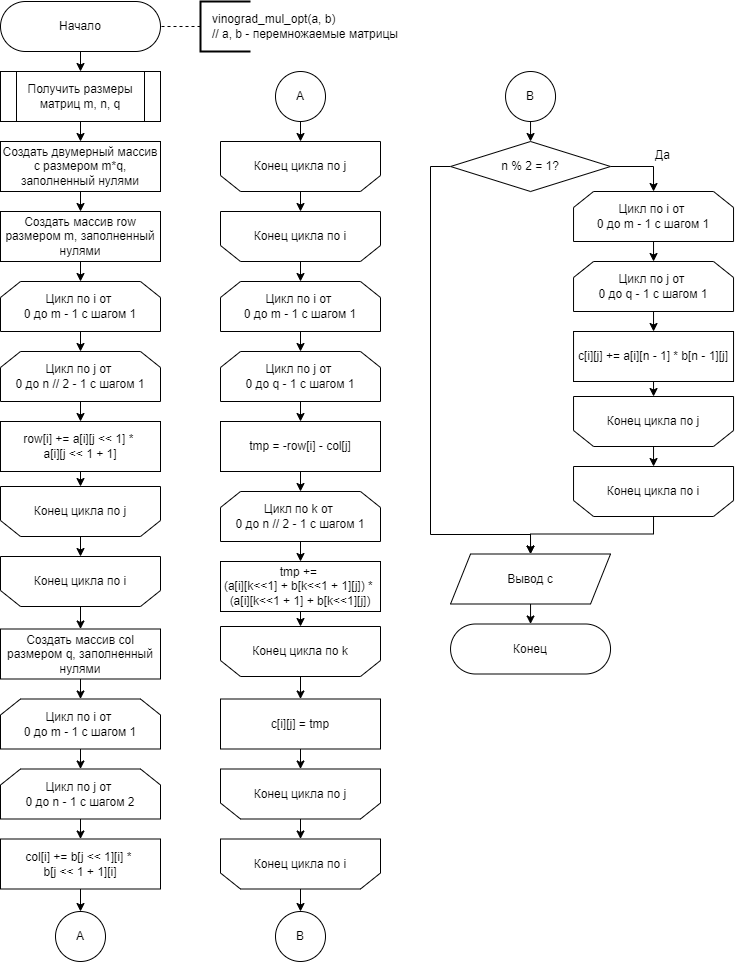

The diagram above was exported from draw.io. Its source (the exported page's mxGraphModel, read from the mxfile embedded in the PNG):
<mxGraphModel dx="1278" dy="649" grid="1" gridSize="10" guides="1" tooltips="1" connect="1" arrows="1" fold="1" page="1" pageScale="1" pageWidth="827" pageHeight="1169" math="0" shadow="0">
  <root>
    <mxCell id="0" />
    <mxCell id="1" parent="0" />
    <mxCell id="WEzK56e3DNdu8GgvmJhQ-1" style="edgeStyle=orthogonalEdgeStyle;rounded=0;orthogonalLoop=1;jettySize=auto;html=1;exitX=0.5;exitY=1;exitDx=0;exitDy=0;entryX=0.5;entryY=0;entryDx=0;entryDy=0;fontSize=12;" parent="1" source="WEzK56e3DNdu8GgvmJhQ-2" target="WEzK56e3DNdu8GgvmJhQ-6" edge="1">
      <mxGeometry relative="1" as="geometry" />
    </mxCell>
    <mxCell id="WEzK56e3DNdu8GgvmJhQ-2" value="Начало" style="rounded=1;whiteSpace=wrap;html=1;arcSize=50;" parent="1" vertex="1">
      <mxGeometry x="40" y="40" width="160" height="50" as="geometry" />
    </mxCell>
    <mxCell id="WEzK56e3DNdu8GgvmJhQ-3" value="&amp;nbsp; &amp;nbsp;vinograd_mul_opt(a, b)&lt;br&gt;&amp;nbsp; &amp;nbsp;// a, b - перемножаемые матрицы" style="strokeWidth=2;html=1;shape=mxgraph.flowchart.annotation_1;align=left;pointerEvents=1;fontSize=12;flipV=1;flipH=0;" parent="1" vertex="1">
      <mxGeometry x="240" y="40" width="50" height="50" as="geometry" />
    </mxCell>
    <mxCell id="WEzK56e3DNdu8GgvmJhQ-4" value="" style="endArrow=none;dashed=1;html=1;rounded=0;fontSize=12;entryX=1;entryY=0.5;entryDx=0;entryDy=0;exitX=0;exitY=0.5;exitDx=0;exitDy=0;exitPerimeter=0;" parent="1" source="WEzK56e3DNdu8GgvmJhQ-3" edge="1">
      <mxGeometry width="50" height="50" relative="1" as="geometry">
        <mxPoint x="340" y="425" as="sourcePoint" />
        <mxPoint x="200" y="65" as="targetPoint" />
      </mxGeometry>
    </mxCell>
    <mxCell id="WEzK56e3DNdu8GgvmJhQ-5" style="edgeStyle=orthogonalEdgeStyle;rounded=0;orthogonalLoop=1;jettySize=auto;html=1;exitX=0.5;exitY=1;exitDx=0;exitDy=0;entryX=0.5;entryY=0;entryDx=0;entryDy=0;fontSize=12;" parent="1" source="WEzK56e3DNdu8GgvmJhQ-6" target="WEzK56e3DNdu8GgvmJhQ-8" edge="1">
      <mxGeometry relative="1" as="geometry" />
    </mxCell>
    <mxCell id="WEzK56e3DNdu8GgvmJhQ-6" value="Получить размеры матриц m, n, q" style="shape=process;whiteSpace=wrap;html=1;backgroundOutline=1;" parent="1" vertex="1">
      <mxGeometry x="40" y="110" width="160" height="50" as="geometry" />
    </mxCell>
    <mxCell id="VEjg5VEYuopSk8Xk3FZt-4" style="edgeStyle=orthogonalEdgeStyle;rounded=0;orthogonalLoop=1;jettySize=auto;html=1;exitX=0.5;exitY=1;exitDx=0;exitDy=0;entryX=0.5;entryY=0;entryDx=0;entryDy=0;fontSize=12;" parent="1" source="WEzK56e3DNdu8GgvmJhQ-8" target="WEzK56e3DNdu8GgvmJhQ-23" edge="1">
      <mxGeometry relative="1" as="geometry">
        <mxPoint x="120" y="250" as="targetPoint" />
      </mxGeometry>
    </mxCell>
    <mxCell id="WEzK56e3DNdu8GgvmJhQ-8" value="&lt;font style=&quot;font-size: 12px;&quot;&gt;Создать двумерный массив c размером m*q, заполненный нулями&lt;/font&gt;" style="rounded=0;whiteSpace=wrap;html=1;fontSize=11;" parent="1" vertex="1">
      <mxGeometry x="40" y="180" width="160" height="50" as="geometry" />
    </mxCell>
    <mxCell id="WEzK56e3DNdu8GgvmJhQ-9" style="edgeStyle=orthogonalEdgeStyle;rounded=0;orthogonalLoop=1;jettySize=auto;html=1;exitX=0.5;exitY=1;exitDx=0;exitDy=0;entryX=0.5;entryY=0;entryDx=0;entryDy=0;fontSize=12;" parent="1" source="WEzK56e3DNdu8GgvmJhQ-10" target="WEzK56e3DNdu8GgvmJhQ-12" edge="1">
      <mxGeometry relative="1" as="geometry" />
    </mxCell>
    <mxCell id="WEzK56e3DNdu8GgvmJhQ-10" value="Цикл по i от &lt;br&gt;0 до m - 1 с шагом 1" style="shape=loopLimit;whiteSpace=wrap;html=1;" parent="1" vertex="1">
      <mxGeometry x="40" y="320" width="160" height="50" as="geometry" />
    </mxCell>
    <mxCell id="WEzK56e3DNdu8GgvmJhQ-11" style="edgeStyle=orthogonalEdgeStyle;rounded=0;orthogonalLoop=1;jettySize=auto;html=1;exitX=0.5;exitY=1;exitDx=0;exitDy=0;entryX=0.5;entryY=0;entryDx=0;entryDy=0;fontSize=12;" parent="1" source="WEzK56e3DNdu8GgvmJhQ-12" target="WEzK56e3DNdu8GgvmJhQ-14" edge="1">
      <mxGeometry relative="1" as="geometry" />
    </mxCell>
    <mxCell id="WEzK56e3DNdu8GgvmJhQ-12" value="Цикл по j от &lt;br&gt;0 до n // 2 - 1 с шагом 1" style="shape=loopLimit;whiteSpace=wrap;html=1;" parent="1" vertex="1">
      <mxGeometry x="40" y="390" width="160" height="50" as="geometry" />
    </mxCell>
    <mxCell id="WEzK56e3DNdu8GgvmJhQ-13" style="edgeStyle=orthogonalEdgeStyle;rounded=0;orthogonalLoop=1;jettySize=auto;html=1;exitX=0.5;exitY=1;exitDx=0;exitDy=0;entryX=0.5;entryY=0;entryDx=0;entryDy=0;fontSize=12;" parent="1" source="WEzK56e3DNdu8GgvmJhQ-14" target="WEzK56e3DNdu8GgvmJhQ-16" edge="1">
      <mxGeometry relative="1" as="geometry" />
    </mxCell>
    <mxCell id="WEzK56e3DNdu8GgvmJhQ-14" value="row[i] += a[i][j &amp;lt;&amp;lt; 1] * &lt;br&gt;a[i][j &amp;lt;&amp;lt; 1 + 1]" style="rounded=0;whiteSpace=wrap;html=1;fontSize=12;" parent="1" vertex="1">
      <mxGeometry x="40" y="460" width="160" height="50" as="geometry" />
    </mxCell>
    <mxCell id="WEzK56e3DNdu8GgvmJhQ-15" style="edgeStyle=orthogonalEdgeStyle;rounded=0;orthogonalLoop=1;jettySize=auto;html=1;exitX=0.5;exitY=1;exitDx=0;exitDy=0;entryX=0.5;entryY=0;entryDx=0;entryDy=0;fontSize=12;" parent="1" source="WEzK56e3DNdu8GgvmJhQ-16" target="WEzK56e3DNdu8GgvmJhQ-18" edge="1">
      <mxGeometry relative="1" as="geometry" />
    </mxCell>
    <mxCell id="WEzK56e3DNdu8GgvmJhQ-16" value="Конец цикла по j" style="shape=loopLimit;whiteSpace=wrap;html=1;flipV=1;" parent="1" vertex="1">
      <mxGeometry x="40" y="525" width="160" height="50" as="geometry" />
    </mxCell>
    <mxCell id="WEzK56e3DNdu8GgvmJhQ-17" style="edgeStyle=orthogonalEdgeStyle;rounded=0;orthogonalLoop=1;jettySize=auto;html=1;exitX=0.5;exitY=1;exitDx=0;exitDy=0;entryX=0.5;entryY=0;entryDx=0;entryDy=0;fontSize=12;" parent="1" source="WEzK56e3DNdu8GgvmJhQ-18" target="WEzK56e3DNdu8GgvmJhQ-36" edge="1">
      <mxGeometry relative="1" as="geometry" />
    </mxCell>
    <mxCell id="WEzK56e3DNdu8GgvmJhQ-18" value="Конец цикла по i" style="shape=loopLimit;whiteSpace=wrap;html=1;flipV=1;" parent="1" vertex="1">
      <mxGeometry x="40" y="595" width="160" height="50" as="geometry" />
    </mxCell>
    <mxCell id="WEzK56e3DNdu8GgvmJhQ-19" style="edgeStyle=orthogonalEdgeStyle;rounded=0;orthogonalLoop=1;jettySize=auto;html=1;exitX=0.5;exitY=1;exitDx=0;exitDy=0;entryX=0.5;entryY=0;entryDx=0;entryDy=0;fontSize=12;" parent="1" source="WEzK56e3DNdu8GgvmJhQ-20" target="WEzK56e3DNdu8GgvmJhQ-21" edge="1">
      <mxGeometry relative="1" as="geometry" />
    </mxCell>
    <mxCell id="WEzK56e3DNdu8GgvmJhQ-20" value="Вывод c" style="shape=parallelogram;perimeter=parallelogramPerimeter;whiteSpace=wrap;html=1;fixedSize=1;fontSize=12;" parent="1" vertex="1">
      <mxGeometry x="490.04" y="592.5" width="160" height="50" as="geometry" />
    </mxCell>
    <mxCell id="WEzK56e3DNdu8GgvmJhQ-21" value="Конец" style="rounded=1;whiteSpace=wrap;html=1;arcSize=50;" parent="1" vertex="1">
      <mxGeometry x="490.04" y="662.5" width="160" height="50" as="geometry" />
    </mxCell>
    <mxCell id="WEzK56e3DNdu8GgvmJhQ-22" style="edgeStyle=orthogonalEdgeStyle;rounded=0;orthogonalLoop=1;jettySize=auto;html=1;exitX=0.5;exitY=1;exitDx=0;exitDy=0;entryX=0.5;entryY=0;entryDx=0;entryDy=0;fontSize=12;" parent="1" source="WEzK56e3DNdu8GgvmJhQ-23" target="WEzK56e3DNdu8GgvmJhQ-10" edge="1">
      <mxGeometry relative="1" as="geometry" />
    </mxCell>
    <mxCell id="WEzK56e3DNdu8GgvmJhQ-23" value="&lt;font style=&quot;font-size: 12px;&quot;&gt;Создать массив row размером m, заполненный нулями&lt;/font&gt;" style="rounded=0;whiteSpace=wrap;html=1;fontSize=11;" parent="1" vertex="1">
      <mxGeometry x="40" y="250" width="160" height="50" as="geometry" />
    </mxCell>
    <mxCell id="WEzK56e3DNdu8GgvmJhQ-24" value="A" style="ellipse;whiteSpace=wrap;html=1;aspect=fixed;fontSize=12;" parent="1" vertex="1">
      <mxGeometry x="95" y="950" width="50" height="50" as="geometry" />
    </mxCell>
    <mxCell id="WEzK56e3DNdu8GgvmJhQ-25" style="edgeStyle=orthogonalEdgeStyle;rounded=0;orthogonalLoop=1;jettySize=auto;html=1;exitX=0.5;exitY=1;exitDx=0;exitDy=0;entryX=0.5;entryY=0;entryDx=0;entryDy=0;fontSize=12;" parent="1" source="WEzK56e3DNdu8GgvmJhQ-26" target="WEzK56e3DNdu8GgvmJhQ-28" edge="1">
      <mxGeometry relative="1" as="geometry" />
    </mxCell>
    <mxCell id="WEzK56e3DNdu8GgvmJhQ-26" value="Цикл по i от &lt;br&gt;0 до m - 1 с шагом 1" style="shape=loopLimit;whiteSpace=wrap;html=1;" parent="1" vertex="1">
      <mxGeometry x="40" y="737.5" width="160" height="50" as="geometry" />
    </mxCell>
    <mxCell id="WEzK56e3DNdu8GgvmJhQ-27" style="edgeStyle=orthogonalEdgeStyle;rounded=0;orthogonalLoop=1;jettySize=auto;html=1;exitX=0.5;exitY=1;exitDx=0;exitDy=0;entryX=0.5;entryY=0;entryDx=0;entryDy=0;fontSize=12;" parent="1" source="WEzK56e3DNdu8GgvmJhQ-28" target="WEzK56e3DNdu8GgvmJhQ-30" edge="1">
      <mxGeometry relative="1" as="geometry" />
    </mxCell>
    <mxCell id="WEzK56e3DNdu8GgvmJhQ-28" value="Цикл по j от &lt;br&gt;0 до n - 1 с шагом 2" style="shape=loopLimit;whiteSpace=wrap;html=1;" parent="1" vertex="1">
      <mxGeometry x="40" y="807.5" width="160" height="50" as="geometry" />
    </mxCell>
    <mxCell id="VEjg5VEYuopSk8Xk3FZt-6" style="edgeStyle=orthogonalEdgeStyle;rounded=0;orthogonalLoop=1;jettySize=auto;html=1;exitX=0.5;exitY=1;exitDx=0;exitDy=0;entryX=0.5;entryY=0;entryDx=0;entryDy=0;fontSize=12;" parent="1" source="WEzK56e3DNdu8GgvmJhQ-30" target="WEzK56e3DNdu8GgvmJhQ-24" edge="1">
      <mxGeometry relative="1" as="geometry" />
    </mxCell>
    <mxCell id="WEzK56e3DNdu8GgvmJhQ-30" value="col[i] += b[j &amp;lt;&amp;lt; 1][i] * &lt;br&gt;b[j &amp;lt;&amp;lt; 1 + 1][i]" style="rounded=0;whiteSpace=wrap;html=1;fontSize=12;" parent="1" vertex="1">
      <mxGeometry x="40" y="877.5" width="160" height="50" as="geometry" />
    </mxCell>
    <mxCell id="WEzK56e3DNdu8GgvmJhQ-31" style="edgeStyle=orthogonalEdgeStyle;rounded=0;orthogonalLoop=1;jettySize=auto;html=1;exitX=0.5;exitY=1;exitDx=0;exitDy=0;entryX=0.5;entryY=0;entryDx=0;entryDy=0;fontSize=12;" parent="1" source="WEzK56e3DNdu8GgvmJhQ-32" target="WEzK56e3DNdu8GgvmJhQ-34" edge="1">
      <mxGeometry relative="1" as="geometry" />
    </mxCell>
    <mxCell id="WEzK56e3DNdu8GgvmJhQ-32" value="Конец цикла по j" style="shape=loopLimit;whiteSpace=wrap;html=1;flipV=1;" parent="1" vertex="1">
      <mxGeometry x="260" y="180" width="160" height="50" as="geometry" />
    </mxCell>
    <mxCell id="VEjg5VEYuopSk8Xk3FZt-3" style="edgeStyle=orthogonalEdgeStyle;rounded=0;orthogonalLoop=1;jettySize=auto;html=1;exitX=0.5;exitY=1;exitDx=0;exitDy=0;entryX=0.5;entryY=0;entryDx=0;entryDy=0;fontSize=12;" parent="1" source="WEzK56e3DNdu8GgvmJhQ-34" target="WEzK56e3DNdu8GgvmJhQ-40" edge="1">
      <mxGeometry relative="1" as="geometry" />
    </mxCell>
    <mxCell id="WEzK56e3DNdu8GgvmJhQ-34" value="Конец цикла по i" style="shape=loopLimit;whiteSpace=wrap;html=1;flipV=1;" parent="1" vertex="1">
      <mxGeometry x="260" y="250" width="160" height="50" as="geometry" />
    </mxCell>
    <mxCell id="WEzK56e3DNdu8GgvmJhQ-35" style="edgeStyle=orthogonalEdgeStyle;rounded=0;orthogonalLoop=1;jettySize=auto;html=1;exitX=0.5;exitY=1;exitDx=0;exitDy=0;entryX=0.5;entryY=0;entryDx=0;entryDy=0;fontSize=12;" parent="1" source="WEzK56e3DNdu8GgvmJhQ-36" target="WEzK56e3DNdu8GgvmJhQ-26" edge="1">
      <mxGeometry relative="1" as="geometry" />
    </mxCell>
    <mxCell id="WEzK56e3DNdu8GgvmJhQ-36" value="&lt;font style=&quot;font-size: 12px;&quot;&gt;Создать массив col размером q, заполненный нулями&lt;/font&gt;" style="rounded=0;whiteSpace=wrap;html=1;fontSize=11;" parent="1" vertex="1">
      <mxGeometry x="40" y="667.5" width="160" height="50" as="geometry" />
    </mxCell>
    <mxCell id="VEjg5VEYuopSk8Xk3FZt-2" style="edgeStyle=orthogonalEdgeStyle;rounded=0;orthogonalLoop=1;jettySize=auto;html=1;exitX=0.5;exitY=1;exitDx=0;exitDy=0;entryX=0.5;entryY=0;entryDx=0;entryDy=0;fontSize=12;" parent="1" source="WEzK56e3DNdu8GgvmJhQ-38" target="WEzK56e3DNdu8GgvmJhQ-32" edge="1">
      <mxGeometry relative="1" as="geometry" />
    </mxCell>
    <mxCell id="WEzK56e3DNdu8GgvmJhQ-38" value="A" style="ellipse;whiteSpace=wrap;html=1;aspect=fixed;fontSize=12;" parent="1" vertex="1">
      <mxGeometry x="315" y="110" width="50" height="50" as="geometry" />
    </mxCell>
    <mxCell id="WEzK56e3DNdu8GgvmJhQ-39" style="edgeStyle=orthogonalEdgeStyle;rounded=0;orthogonalLoop=1;jettySize=auto;html=1;exitX=0.5;exitY=1;exitDx=0;exitDy=0;entryX=0.5;entryY=0;entryDx=0;entryDy=0;fontSize=12;" parent="1" source="WEzK56e3DNdu8GgvmJhQ-40" target="WEzK56e3DNdu8GgvmJhQ-42" edge="1">
      <mxGeometry relative="1" as="geometry" />
    </mxCell>
    <mxCell id="WEzK56e3DNdu8GgvmJhQ-40" value="Цикл по i от &lt;br&gt;0 до m - 1 с шагом 1" style="shape=loopLimit;whiteSpace=wrap;html=1;" parent="1" vertex="1">
      <mxGeometry x="260" y="320" width="160" height="50" as="geometry" />
    </mxCell>
    <mxCell id="WEzK56e3DNdu8GgvmJhQ-41" style="edgeStyle=orthogonalEdgeStyle;rounded=0;orthogonalLoop=1;jettySize=auto;html=1;exitX=0.5;exitY=1;exitDx=0;exitDy=0;entryX=0.5;entryY=0;entryDx=0;entryDy=0;fontSize=12;" parent="1" source="WEzK56e3DNdu8GgvmJhQ-42" target="WEzK56e3DNdu8GgvmJhQ-44" edge="1">
      <mxGeometry relative="1" as="geometry" />
    </mxCell>
    <mxCell id="WEzK56e3DNdu8GgvmJhQ-42" value="Цикл по j от &lt;br&gt;0 до q - 1 с шагом 1" style="shape=loopLimit;whiteSpace=wrap;html=1;" parent="1" vertex="1">
      <mxGeometry x="260" y="390" width="160" height="50" as="geometry" />
    </mxCell>
    <mxCell id="WEzK56e3DNdu8GgvmJhQ-43" style="edgeStyle=orthogonalEdgeStyle;rounded=0;orthogonalLoop=1;jettySize=auto;html=1;exitX=0.5;exitY=1;exitDx=0;exitDy=0;entryX=0.5;entryY=0;entryDx=0;entryDy=0;fontSize=12;" parent="1" source="WEzK56e3DNdu8GgvmJhQ-44" target="WEzK56e3DNdu8GgvmJhQ-46" edge="1">
      <mxGeometry relative="1" as="geometry" />
    </mxCell>
    <mxCell id="WEzK56e3DNdu8GgvmJhQ-44" value="&lt;font style=&quot;font-size: 12px;&quot;&gt;tmp = -row[i] - col[j]&lt;/font&gt;" style="rounded=0;whiteSpace=wrap;html=1;fontSize=11;" parent="1" vertex="1">
      <mxGeometry x="260" y="460" width="160" height="50" as="geometry" />
    </mxCell>
    <mxCell id="WEzK56e3DNdu8GgvmJhQ-45" style="edgeStyle=orthogonalEdgeStyle;rounded=0;orthogonalLoop=1;jettySize=auto;html=1;exitX=0.5;exitY=1;exitDx=0;exitDy=0;entryX=0.5;entryY=0;entryDx=0;entryDy=0;fontSize=12;" parent="1" source="WEzK56e3DNdu8GgvmJhQ-46" target="WEzK56e3DNdu8GgvmJhQ-48" edge="1">
      <mxGeometry relative="1" as="geometry" />
    </mxCell>
    <mxCell id="WEzK56e3DNdu8GgvmJhQ-46" value="Цикл по k от &lt;br&gt;0 до n // 2 - 1 с шагом 1" style="shape=loopLimit;whiteSpace=wrap;html=1;" parent="1" vertex="1">
      <mxGeometry x="260" y="530" width="160" height="50" as="geometry" />
    </mxCell>
    <mxCell id="WEzK56e3DNdu8GgvmJhQ-47" style="edgeStyle=orthogonalEdgeStyle;rounded=0;orthogonalLoop=1;jettySize=auto;html=1;exitX=0.5;exitY=1;exitDx=0;exitDy=0;entryX=0.5;entryY=0;entryDx=0;entryDy=0;fontSize=12;" parent="1" source="WEzK56e3DNdu8GgvmJhQ-48" target="WEzK56e3DNdu8GgvmJhQ-50" edge="1">
      <mxGeometry relative="1" as="geometry" />
    </mxCell>
    <mxCell id="WEzK56e3DNdu8GgvmJhQ-48" value="&lt;font style=&quot;font-size: 12px;&quot;&gt;tmp += &lt;br&gt;(a[i][k&amp;lt;&amp;lt;1] + b[k&amp;lt;&amp;lt;1 + 1][j]) * &lt;br&gt;(a[i][k&amp;lt;&amp;lt;1 + 1] + b[k&amp;lt;&amp;lt;1][j])&lt;/font&gt;" style="rounded=0;whiteSpace=wrap;html=1;fontSize=11;" parent="1" vertex="1">
      <mxGeometry x="260" y="600" width="160" height="50" as="geometry" />
    </mxCell>
    <mxCell id="yV8AH2Yh-8BPerAStFrR-2" style="edgeStyle=orthogonalEdgeStyle;rounded=0;orthogonalLoop=1;jettySize=auto;html=1;exitX=0.5;exitY=1;exitDx=0;exitDy=0;entryX=0.5;entryY=0;entryDx=0;entryDy=0;" parent="1" source="WEzK56e3DNdu8GgvmJhQ-50" target="yV8AH2Yh-8BPerAStFrR-1" edge="1">
      <mxGeometry relative="1" as="geometry" />
    </mxCell>
    <mxCell id="WEzK56e3DNdu8GgvmJhQ-50" value="Конец цикла по k" style="shape=loopLimit;whiteSpace=wrap;html=1;flipV=1;" parent="1" vertex="1">
      <mxGeometry x="260" y="665" width="160" height="50" as="geometry" />
    </mxCell>
    <mxCell id="WEzK56e3DNdu8GgvmJhQ-51" style="edgeStyle=orthogonalEdgeStyle;rounded=0;orthogonalLoop=1;jettySize=auto;html=1;exitX=0.5;exitY=1;exitDx=0;exitDy=0;entryX=0.5;entryY=0;entryDx=0;entryDy=0;fontSize=12;" parent="1" source="WEzK56e3DNdu8GgvmJhQ-52" target="WEzK56e3DNdu8GgvmJhQ-54" edge="1">
      <mxGeometry relative="1" as="geometry" />
    </mxCell>
    <mxCell id="WEzK56e3DNdu8GgvmJhQ-52" value="Конец цикла по j" style="shape=loopLimit;whiteSpace=wrap;html=1;flipV=1;" parent="1" vertex="1">
      <mxGeometry x="260" y="807.5" width="160" height="50" as="geometry" />
    </mxCell>
    <mxCell id="WEzK56e3DNdu8GgvmJhQ-53" style="edgeStyle=orthogonalEdgeStyle;rounded=0;orthogonalLoop=1;jettySize=auto;html=1;exitX=0.5;exitY=1;exitDx=0;exitDy=0;entryX=0.5;entryY=0;entryDx=0;entryDy=0;fontSize=12;" parent="1" source="WEzK56e3DNdu8GgvmJhQ-54" target="WEzK56e3DNdu8GgvmJhQ-71" edge="1">
      <mxGeometry relative="1" as="geometry" />
    </mxCell>
    <mxCell id="WEzK56e3DNdu8GgvmJhQ-54" value="Конец цикла по i" style="shape=loopLimit;whiteSpace=wrap;html=1;flipV=1;" parent="1" vertex="1">
      <mxGeometry x="260" y="877.5" width="160" height="50" as="geometry" />
    </mxCell>
    <mxCell id="WEzK56e3DNdu8GgvmJhQ-55" style="edgeStyle=orthogonalEdgeStyle;rounded=0;orthogonalLoop=1;jettySize=auto;html=1;exitX=1;exitY=0.5;exitDx=0;exitDy=0;entryX=0.5;entryY=0;entryDx=0;entryDy=0;fontSize=12;" parent="1" source="WEzK56e3DNdu8GgvmJhQ-58" target="WEzK56e3DNdu8GgvmJhQ-60" edge="1">
      <mxGeometry relative="1" as="geometry" />
    </mxCell>
    <mxCell id="WEzK56e3DNdu8GgvmJhQ-56" value="Да" style="edgeLabel;html=1;align=center;verticalAlign=middle;resizable=0;points=[];fontSize=12;" parent="WEzK56e3DNdu8GgvmJhQ-55" vertex="1" connectable="0">
      <mxGeometry x="-0.501" y="1" relative="1" as="geometry">
        <mxPoint x="34" y="-11" as="offset" />
      </mxGeometry>
    </mxCell>
    <mxCell id="WEzK56e3DNdu8GgvmJhQ-57" style="edgeStyle=orthogonalEdgeStyle;rounded=0;orthogonalLoop=1;jettySize=auto;html=1;exitX=0;exitY=0.5;exitDx=0;exitDy=0;entryX=0.5;entryY=0;entryDx=0;entryDy=0;fontSize=12;" parent="1" source="WEzK56e3DNdu8GgvmJhQ-58" target="WEzK56e3DNdu8GgvmJhQ-20" edge="1">
      <mxGeometry relative="1" as="geometry">
        <Array as="points">
          <mxPoint x="470.04" y="205" />
          <mxPoint x="470.04" y="573" />
          <mxPoint x="570.04" y="573" />
        </Array>
      </mxGeometry>
    </mxCell>
    <mxCell id="WEzK56e3DNdu8GgvmJhQ-58" value="n % 2 = 1?" style="rhombus;whiteSpace=wrap;html=1;fontSize=12;" parent="1" vertex="1">
      <mxGeometry x="490.04" y="180" width="160" height="50" as="geometry" />
    </mxCell>
    <mxCell id="WEzK56e3DNdu8GgvmJhQ-59" style="edgeStyle=orthogonalEdgeStyle;rounded=0;orthogonalLoop=1;jettySize=auto;html=1;exitX=0.5;exitY=1;exitDx=0;exitDy=0;entryX=0.5;entryY=0;entryDx=0;entryDy=0;fontSize=12;" parent="1" source="WEzK56e3DNdu8GgvmJhQ-60" target="WEzK56e3DNdu8GgvmJhQ-62" edge="1">
      <mxGeometry relative="1" as="geometry" />
    </mxCell>
    <mxCell id="WEzK56e3DNdu8GgvmJhQ-60" value="Цикл по i от &lt;br&gt;0 до m - 1 с шагом 1" style="shape=loopLimit;whiteSpace=wrap;html=1;" parent="1" vertex="1">
      <mxGeometry x="613.04" y="230" width="160" height="50" as="geometry" />
    </mxCell>
    <mxCell id="WEzK56e3DNdu8GgvmJhQ-61" style="edgeStyle=orthogonalEdgeStyle;rounded=0;orthogonalLoop=1;jettySize=auto;html=1;exitX=0.5;exitY=1;exitDx=0;exitDy=0;entryX=0.5;entryY=0;entryDx=0;entryDy=0;fontSize=12;" parent="1" source="WEzK56e3DNdu8GgvmJhQ-62" target="WEzK56e3DNdu8GgvmJhQ-64" edge="1">
      <mxGeometry relative="1" as="geometry" />
    </mxCell>
    <mxCell id="WEzK56e3DNdu8GgvmJhQ-62" value="Цикл по j от &lt;br&gt;0 до q - 1 с шагом 1" style="shape=loopLimit;whiteSpace=wrap;html=1;" parent="1" vertex="1">
      <mxGeometry x="613.04" y="300" width="160" height="50" as="geometry" />
    </mxCell>
    <mxCell id="WEzK56e3DNdu8GgvmJhQ-63" style="edgeStyle=orthogonalEdgeStyle;rounded=0;orthogonalLoop=1;jettySize=auto;html=1;exitX=0.5;exitY=1;exitDx=0;exitDy=0;entryX=0.5;entryY=0;entryDx=0;entryDy=0;fontSize=12;" parent="1" source="WEzK56e3DNdu8GgvmJhQ-64" target="WEzK56e3DNdu8GgvmJhQ-66" edge="1">
      <mxGeometry relative="1" as="geometry" />
    </mxCell>
    <mxCell id="WEzK56e3DNdu8GgvmJhQ-64" value="c[i][j] += a[i][n - 1] * b[n - 1][j]" style="rounded=0;whiteSpace=wrap;html=1;fontSize=12;" parent="1" vertex="1">
      <mxGeometry x="613.04" y="370" width="160" height="50" as="geometry" />
    </mxCell>
    <mxCell id="WEzK56e3DNdu8GgvmJhQ-65" style="edgeStyle=orthogonalEdgeStyle;rounded=0;orthogonalLoop=1;jettySize=auto;html=1;exitX=0.5;exitY=1;exitDx=0;exitDy=0;entryX=0.5;entryY=0;entryDx=0;entryDy=0;fontSize=12;" parent="1" source="WEzK56e3DNdu8GgvmJhQ-66" target="WEzK56e3DNdu8GgvmJhQ-68" edge="1">
      <mxGeometry relative="1" as="geometry" />
    </mxCell>
    <mxCell id="WEzK56e3DNdu8GgvmJhQ-66" value="Конец цикла по j" style="shape=loopLimit;whiteSpace=wrap;html=1;flipV=1;" parent="1" vertex="1">
      <mxGeometry x="613.04" y="435" width="160" height="50" as="geometry" />
    </mxCell>
    <mxCell id="WEzK56e3DNdu8GgvmJhQ-67" style="edgeStyle=orthogonalEdgeStyle;rounded=0;orthogonalLoop=1;jettySize=auto;html=1;exitX=0.5;exitY=1;exitDx=0;exitDy=0;entryX=0.5;entryY=0;entryDx=0;entryDy=0;fontSize=12;" parent="1" source="WEzK56e3DNdu8GgvmJhQ-68" target="WEzK56e3DNdu8GgvmJhQ-20" edge="1">
      <mxGeometry relative="1" as="geometry">
        <Array as="points">
          <mxPoint x="693.04" y="572.5" />
          <mxPoint x="570.04" y="572.5" />
        </Array>
      </mxGeometry>
    </mxCell>
    <mxCell id="WEzK56e3DNdu8GgvmJhQ-68" value="Конец цикла по i" style="shape=loopLimit;whiteSpace=wrap;html=1;flipV=1;" parent="1" vertex="1">
      <mxGeometry x="613.04" y="505" width="160" height="50" as="geometry" />
    </mxCell>
    <mxCell id="WEzK56e3DNdu8GgvmJhQ-69" style="edgeStyle=orthogonalEdgeStyle;rounded=0;orthogonalLoop=1;jettySize=auto;html=1;exitX=0.5;exitY=1;exitDx=0;exitDy=0;entryX=0.5;entryY=0;entryDx=0;entryDy=0;fontSize=12;" parent="1" source="WEzK56e3DNdu8GgvmJhQ-70" target="WEzK56e3DNdu8GgvmJhQ-58" edge="1">
      <mxGeometry relative="1" as="geometry" />
    </mxCell>
    <mxCell id="WEzK56e3DNdu8GgvmJhQ-70" value="B" style="ellipse;whiteSpace=wrap;html=1;aspect=fixed;fontSize=12;" parent="1" vertex="1">
      <mxGeometry x="545.04" y="110" width="50" height="50" as="geometry" />
    </mxCell>
    <mxCell id="WEzK56e3DNdu8GgvmJhQ-71" value="B" style="ellipse;whiteSpace=wrap;html=1;aspect=fixed;fontSize=12;" parent="1" vertex="1">
      <mxGeometry x="315" y="950" width="50" height="50" as="geometry" />
    </mxCell>
    <mxCell id="yV8AH2Yh-8BPerAStFrR-3" style="edgeStyle=orthogonalEdgeStyle;rounded=0;orthogonalLoop=1;jettySize=auto;html=1;exitX=0.5;exitY=1;exitDx=0;exitDy=0;entryX=0.5;entryY=0;entryDx=0;entryDy=0;" parent="1" source="yV8AH2Yh-8BPerAStFrR-1" target="WEzK56e3DNdu8GgvmJhQ-52" edge="1">
      <mxGeometry relative="1" as="geometry" />
    </mxCell>
    <mxCell id="yV8AH2Yh-8BPerAStFrR-1" value="&lt;font style=&quot;font-size: 12px;&quot;&gt;c[i][j] = tmp&lt;/font&gt;" style="rounded=0;whiteSpace=wrap;html=1;fontSize=11;" parent="1" vertex="1">
      <mxGeometry x="260" y="737.5" width="160" height="50" as="geometry" />
    </mxCell>
  </root>
</mxGraphModel>